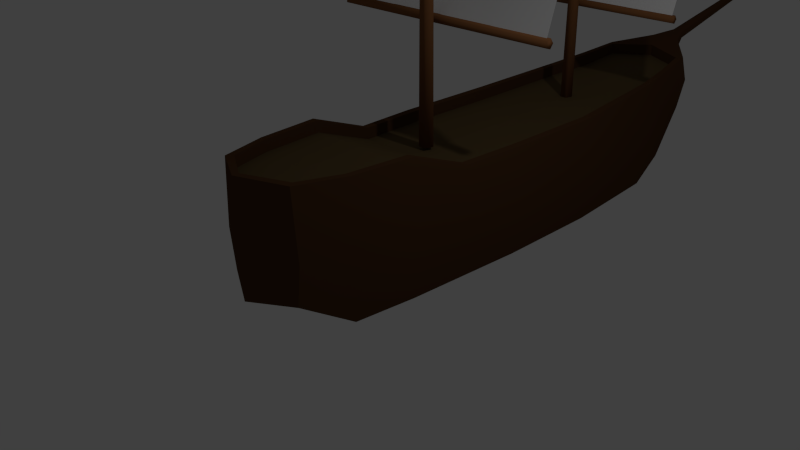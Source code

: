 # Source: ship.blend  (saved by Blender 2.69.0; exported with 4.5.12 LTS)
import bpy
from mathutils import Matrix  # noqa: F401  (used for matrix-valued properties, if any)

bpy.ops.wm.read_factory_settings(use_empty=True)
scene = bpy.context.scene
scene.name = 'Scene'

# ---- collections
col_collection_1 = bpy.data.collections.new('Collection 1'); scene.collection.children.link(col_collection_1)

# ---- materials (node trees are filled in below, after node groups)
mat_wood = bpy.data.materials.new('Wood')
mat_wood.alpha_threshold = 0.0
mat_wood.use_transparent_shadow = False
mat_wood.diffuse_color = (0.233, 0.0982, 0.03779, 1.0)
mat_wood.roughness = 0.5
mat_wood.specular_intensity = 0.2182
mat_wood.line_color = (0.0, 0.0, 0.0, 1.0)
mat_sailcloth = bpy.data.materials.new('SailCloth')
mat_sailcloth.alpha_threshold = 0.0
mat_sailcloth.use_transparent_shadow = False
mat_sailcloth.roughness = 0.5
mat_sailcloth.line_color = (0.0, 0.0, 0.0, 1.0)
mat_deck = bpy.data.materials.new('Deck')
mat_deck.alpha_threshold = 0.0
mat_deck.use_transparent_shadow = False
mat_deck.diffuse_color = (0.1065, 0.07127, 0.03125, 1.0)
mat_deck.roughness = 0.5
mat_deck.specular_intensity = 0.06354
mat_deck.line_color = (0.0, 0.0, 0.0, 1.0)
mat_hull = bpy.data.materials.new('Hull')
mat_hull.alpha_threshold = 0.0
mat_hull.use_transparent_shadow = False
mat_hull.diffuse_color = (0.08001, 0.03751, 0.01588, 1.0)
mat_hull.roughness = 0.5
mat_hull.specular_intensity = 0.2348
mat_hull.line_color = (0.0, 0.0, 0.0, 1.0)

# ---- node groups
ng_auto_smooth = bpy.data.node_groups.new('Auto Smooth', 'GeometryNodeTree')
_s = ng_auto_smooth.interface.new_socket(name='Geometry', in_out='OUTPUT', socket_type='NodeSocketGeometry')
_s = ng_auto_smooth.interface.new_socket(name='Geometry', in_out='INPUT', socket_type='NodeSocketGeometry')
_s = ng_auto_smooth.interface.new_socket(name='Angle', in_out='INPUT', socket_type='NodeSocketFloat')
_s.subtype = 'ANGLE'
_s.min_value = 0.0
_s.max_value = 3.142
ng_auto_smooth.is_modifier = True
_N = ng_auto_smooth.nodes; _L = ng_auto_smooth.links
n0 = _N.new('NodeGroupOutput'); n0.name = 'Group Output'; n0.location = (480, -100)
n1 = _N.new('NodeGroupInput'); n1.name = 'Group Input'; n1.location = (-420, -300)
n2 = _N.new('NodeGroupInput'); n2.name = 'Group Input.001'; n2.location = (-60, -100)
n3 = _N.new('GeometryNodeSetShadeSmooth'); n3.name = 'Set Shade Smooth'; n3.location = (120, -100)
n3.domain = 'EDGE'
n4 = _N.new('GeometryNodeSetShadeSmooth'); n4.name = 'Set Shade Smooth.001'; n4.location = (300, -100)
n5 = _N.new('GeometryNodeInputMeshEdgeAngle'); n5.name = 'Edge Angle'; n5.location = (-420, -220)
n6 = _N.new('GeometryNodeInputEdgeSmooth'); n6.name = 'Is Edge Smooth'; n6.location = (-60, -160)
n7 = _N.new('GeometryNodeInputShadeSmooth'); n7.name = 'Is Face Smooth'; n7.location = (-240, -340)
n8 = _N.new('FunctionNodeBooleanMath'); n8.name = 'Boolean Math'; n8.location = (-60, -220)
n9 = _N.new('FunctionNodeCompare'); n9.name = 'Compare'; n9.location = (-240, -180)
n9.operation = 'LESS_EQUAL'
_L.new(n5.outputs[0], n9.inputs[0])
_L.new(n4.outputs[0], n0.inputs[0])
_L.new(n1.outputs[1], n9.inputs[1])
_L.new(n9.outputs[0], n8.inputs[0])
_L.new(n7.outputs[0], n8.inputs[1])
_L.new(n2.outputs[0], n3.inputs[0])
_L.new(n6.outputs[0], n3.inputs[1])
_L.new(n3.outputs[0], n4.inputs[0])
_L.new(n8.outputs[0], n3.inputs[2])
n0.is_active_output = True

# ---- material node trees

# ---- world
world_world = bpy.data.worlds.new('World'); scene.world = world_world
world_world.color = (0.05088, 0.05088, 0.05088)
world_world.use_sun_shadow = False
world_world.sun_shadow_jitter_overblur = 0.0
world_world.cycles.sampling_method = 'MANUAL'
world_world.cycles.sample_map_resolution = 256

# ---- cameras
cam_camera = bpy.data.cameras.new('Camera')
cam_camera.clip_end = 100.0
cam_camera.lens = 35.0
cam_camera.sensor_width = 32.0
cam_camera.sensor_height = 18.0
cam_camera.ortho_scale = 7.314
cam_camera.dof.focus_distance = 0.0
cam_camera.dof.aperture_fstop = 128.0

# ---- lights
light_lamp = bpy.data.lights.new('Lamp', 'POINT')
light_lamp.transmission_factor = 0.0
light_lamp.cutoff_distance = 30.0
light_lamp.energy = 100.0
light_lamp.shadow_buffer_clip_start = 1.001
light_lamp.shadow_soft_size = 0.1
light_lamp.shadow_maximum_resolution = 0.006
light_lamp.use_absolute_resolution = True
light_lamp.cycles.use_multiple_importance_sampling = False

# ---- meshes
me_cylinder = bpy.data.meshes.new('Cylinder')
me_cylinder.from_pydata([(1.18e-16, 0.05036, -1.505), (-7.239e-10, 0.02607, 2.689), (0.09511, -0.01874, -1.505), (0.072, -0.02625, 2.689), (0.05878, -0.1305, -1.505), (0.0445, -0.1109, 2.689), (-0.05878, -0.1305, -1.505), (-0.0445, -0.1109, 2.689), (-0.09511, -0.01874, -1.505), (-0.072, -0.02625, 2.689)], [], [(0, 1, 3, 2), (2, 3, 5, 4), (4, 5, 7, 6), (3, 1, 9, 7, 5), (8, 9, 1, 0), (6, 7, 9, 8), (0, 2, 4, 6, 8)])
me_cylinder.polygons.foreach_set('use_smooth', [True] * 7)
me_cylinder.materials.append(mat_wood)
me_cylinder.use_remesh_preserve_volume = False
me_cylinder.use_remesh_preserve_attributes = False
me_cylinder.use_mirror_vertex_groups = False
me_cylinder.update()
me_cylinder_001 = bpy.data.meshes.new('Cylinder.001')
me_cylinder_001.from_pydata([(1.18e-16, 0.05036, -1.505), (1.18e-16, 0.05036, 2.689), (0.09511, -0.01874, -1.505), (0.09511, -0.01874, 2.689), (0.05878, -0.1305, -1.505), (0.05878, -0.1305, 2.689), (-0.05878, -0.1305, -1.505), (-0.05878, -0.1305, 2.689), (-0.09511, -0.01874, -1.505), (-0.09511, -0.01874, 2.689)], [], [(0, 1, 3, 2), (2, 3, 5, 4), (4, 5, 7, 6), (3, 1, 9, 7, 5), (8, 9, 1, 0), (6, 7, 9, 8), (0, 2, 4, 6, 8)])
me_cylinder_001.polygons.foreach_set('use_smooth', [True] * 7)
me_cylinder_001.materials.append(mat_wood)
me_cylinder_001.use_remesh_preserve_volume = False
me_cylinder_001.use_remesh_preserve_attributes = False
me_cylinder_001.use_mirror_vertex_groups = False
me_cylinder_001.update()
me_plane = bpy.data.meshes.new('Plane')
me_plane.from_pydata([(1.65, -5.96e-08, -1.0), (-1.65, -5.96e-08, -1.0), (1.65, 5.96e-08, 1.0), (-1.65, 5.96e-08, 1.0), (0.0, -5.96e-08, -1.0), (0.0, 5.96e-08, 1.0), (-1.65, 0.2653, 0.0), (1.65, 0.2365, 0.0), (0.0, 0.517, 0.0), (-0.8249, -5.96e-08, -1.0), (-0.8249, 5.96e-08, 1.0), (-1.65, 0.1927, -0.5), (1.65, 0.1656, 0.5), (0.8249, -5.96e-08, -1.0), (0.8249, 5.96e-08, 1.0), (-1.65, 0.1927, 0.5), (1.65, 0.1656, -0.5), (0.0, 0.3889, 0.5), (0.0, 0.3889, -0.5), (-0.8249, 0.4449, 0.0), (0.8249, 0.4273, 0.0), (0.8249, 0.249, 0.5), (-0.8249, 0.2596, 0.5), (-0.8249, 0.2596, -0.5), (0.8249, 0.249, -0.5)], [], [(21, 12, 2, 14), (22, 17, 5, 10), (23, 18, 8, 19), (24, 16, 7, 20), (17, 21, 14, 5), (8, 20, 21, 17), (20, 7, 12, 21), (15, 22, 10, 3), (6, 19, 22, 15), (19, 8, 17, 22), (11, 23, 19, 6), (1, 9, 23, 11), (9, 4, 18, 23), (18, 24, 20, 8), (4, 13, 24, 18), (13, 0, 16, 24)])
me_plane.polygons.foreach_set('use_smooth', [True] * 16)
me_plane.materials.append(mat_sailcloth)
me_plane.use_remesh_preserve_volume = False
me_plane.use_remesh_preserve_attributes = False
me_plane.use_mirror_vertex_groups = False
me_plane.update()
me_cube = bpy.data.meshes.new('Cube')
me_cube.from_pydata([(1.0, 1.567, -1.0), (0.8229, -1.014, -1.0), (-0.8229, -1.014, -1.0), (-1.0, 1.567, -1.0), (1.0, 1.567, 0.5147), (0.8229, -1.014, 0.8457), (-0.8229, -1.014, 0.8457), (-1.0, 1.567, 0.5147), (1.0, 3.094, -1.0), (-1.0, 3.094, -1.0), (1.0, 3.095, 0.5093), (-1.0, 3.095, 0.5093), (0.8654, 4.719, -1.0), (-0.8654, 4.719, -1.0), (0.8654, 4.718, 0.5848), (-0.8654, 4.718, 0.5848), (0.6643, 6.0, -0.1066), (-0.6643, 6.0, -0.1066), (0.6643, 5.996, 0.7146), (-0.6643, 5.996, 0.7146), (0.2266, 6.549, 0.644), (-0.2266, 6.549, 0.644), (0.2266, 6.542, 0.8149), (-0.2266, 6.542, 0.8149), (0.6092, -1.661, -0.6237), (-0.6092, -1.661, -0.6237), (0.6092, -1.661, 0.8588), (-0.6092, -1.661, 0.8588), (1.122, 1.567, -0.2637), (0.9229, -1.014, -0.2637), (-0.9229, -1.014, -0.2637), (-1.122, 1.567, -0.2637), (1.122, 3.094, -0.2637), (-1.122, 3.094, -0.2637), (0.9706, 4.719, -0.2637), (-0.9706, 4.719, -0.2637), (0.7451, 6.012, 0.3595), (-0.7451, 6.012, 0.3595), (0.2542, 6.546, 0.7271), (-0.2542, 6.546, 0.7271), (0.6833, -1.661, -0.06392), (-0.6833, -1.661, -0.06392), (0.8903, 1.567, 0.5147), (0.7326, -1.014, 0.8457), (-0.7326, -1.014, 0.8457), (-0.8903, 1.567, 0.5147), (0.8903, 3.072, 0.5082), (-0.8903, 3.072, 0.5082), (0.7704, 4.718, 0.5848), (-0.7704, 4.718, 0.5848), (0.5915, 5.908, 0.7106), (-0.5915, 5.908, 0.7106), (0.5424, -1.578, 0.8588), (-0.5424, -1.578, 0.8588), (0.8903, 1.567, 0.3528), (0.7326, -1.014, 0.6838), (-0.7326, -1.014, 0.6838), (-0.8903, 1.567, 0.3528), (0.8903, 3.081, 0.3466), (-0.8903, 3.081, 0.3466), (0.7704, 4.726, 0.423), (-0.7704, 4.726, 0.423), (0.5915, 5.917, 0.5489), (-0.5915, 5.917, 0.5489), (0.5424, -1.576, 0.6968), (-0.5424, -1.576, 0.6968), (1.507e-07, 1.567, -1.078), (-2.33e-07, -1.014, -1.078), (6.623e-07, 3.132, -1.078), (1.11e-06, 4.719, -1.078), (1.558e-06, 6.25, -0.1193), (1.558e-06, 6.243, 0.7639), (1.717e-06, 6.838, 0.6292), (1.749e-06, 6.829, 0.8715), (-4.888e-07, -1.969, -0.674), (-8.085e-07, -1.969, 0.8923), (0.04705, 8.951, 1.185), (-8.085e-07, -1.969, -0.07351), (1.43e-06, 6.149, 0.7595), (-6.806e-07, -1.88, 0.8923), (3.425e-07, 1.567, 0.3736), (-4.888e-07, -1.014, 0.7045), (7.902e-07, 3.117, 0.369), (1.11e-06, 4.725, 0.4438), (1.43e-06, 6.159, 0.5861), (-6.806e-07, -1.878, 0.7186), (0.9114, -0.1579, -1.0), (-0.9114, -0.1579, -1.0), (0.9114, -0.1579, 0.8457), (-0.9114, -0.1579, 0.8457), (1.022, -0.1579, -0.2637), (-1.022, -0.1579, -0.2637), (0.8114, -0.1579, 0.8457), (-0.8114, -0.1579, 0.8457), (0.8114, -0.1579, 0.6838), (-0.8114, -0.1579, 0.6838), (-4.115e-08, -0.1579, -1.078), (-7.312e-08, -0.1579, 0.7045), (-0.9557, 0.7044, -1.0), (-0.9557, 0.7044, 0.5147), (-1.072, 0.7044, -0.2637), (-0.8509, 0.7044, 0.5147), (-0.8509, 0.7044, 0.3528), (5.478e-08, 0.7044, -1.078), (0.9557, 0.7044, -1.0), (0.9557, 0.7044, 0.5147), (1.072, 0.7044, -0.2637), (0.8509, 0.7044, 0.5147), (0.8509, 0.7044, 0.3528), (1.347e-07, 0.7044, 0.3736), (-0.7648, 5.363, 0.6432), (0.7648, 5.363, 0.6432), (-0.7648, 5.363, -0.7408), (0.7648, 5.363, -0.7408), (-0.8579, 5.363, -0.04913), (0.8579, 5.363, -0.04913), (-0.6809, 5.363, 0.6409), (0.6809, 5.363, 0.6409), (-0.6809, 5.363, 0.4548), (0.6809, 5.363, 0.4548), (1.334e-06, 5.363, -0.7929), (1.27e-06, 5.363, 0.4882), (0.08163, 6.933, 0.7485), (-0.08162, 6.933, 0.7485), (0.08163, 6.916, 0.8628), (-0.08162, 6.916, 0.8628), (0.09155, 6.925, 0.8041), (-0.09155, 6.925, 0.8041), (1.931e-06, 6.937, 0.7198), (1.942e-06, 6.91, 0.9007), (1.947e-06, 7.945, 0.944), (-0.04704, 8.951, 1.185), (0.04705, 8.941, 1.251), (-0.04704, 8.941, 1.251), (0.05277, 8.946, 1.217), (-0.05277, 8.946, 1.217), (1.963e-06, 8.953, 1.168), (1.969e-06, 8.938, 1.272), (1.996e-06, 8.946, 1.22), (0.06434, 7.942, 0.9666), (0.06434, 7.928, 1.057), (1.956e-06, 7.924, 1.087), (-0.06433, 7.942, 0.9666), (-0.07216, 7.935, 1.01), (0.07216, 7.935, 1.01), (-0.06433, 7.928, 1.057), (0.07298, 7.437, 0.8575), (1.949e-06, 7.417, 0.9936), (-0.07298, 7.437, 0.8575), (0.08186, 7.43, 0.9072), (-0.07298, 7.422, 0.9598), (1.939e-06, 7.441, 0.8319), (0.07298, 7.422, 0.9598), (-0.08185, 7.43, 0.9072), (1.955e-06, 8.449, 1.056), (0.05569, 8.435, 1.154), (-0.06246, 8.441, 1.114), (0.05569, 8.446, 1.076), (1.962e-06, 8.431, 1.179), (-0.05569, 8.446, 1.076), (0.06247, 8.441, 1.114), (-0.05569, 8.435, 1.154)], [], [(96, 67, 2, 87), (110, 15, 49, 116), (90, 88, 5, 29), (111, 18, 50, 117), (100, 99, 7, 31), (75, 26, 52, 79), (26, 5, 43, 52), (31, 7, 11, 33), (28, 0, 8, 32), (66, 3, 9, 68), (6, 27, 53, 44), (33, 11, 15, 35), (32, 8, 12, 34), (68, 9, 13, 69), (71, 18, 22, 73), (114, 110, 19, 37), (115, 113, 16, 36), (120, 112, 17, 70), (38, 20, 122, 126), (37, 19, 23, 39), (36, 16, 20, 38), (70, 17, 21, 72), (77, 75, 27, 41), (30, 2, 25, 41), (29, 5, 26, 40), (67, 1, 24, 74), (86, 90, 29, 1), (98, 100, 31, 3), (3, 31, 33, 9), (4, 28, 32, 10), (9, 33, 35, 13), (10, 32, 34, 14), (112, 114, 37, 17), (111, 115, 36, 18), (21, 39, 127, 123), (17, 37, 39, 21), (18, 36, 38, 22), (74, 77, 41, 25), (6, 30, 41, 27), (1, 29, 40, 24), (116, 49, 61, 118), (117, 50, 62, 119), (79, 52, 64, 85), (52, 43, 55, 64), (44, 53, 65, 56), (71, 19, 51, 78), (10, 14, 48, 46), (15, 11, 47, 49), (4, 10, 46, 42), (11, 7, 45, 47), (89, 6, 44, 93), (105, 4, 42, 107), (97, 95, 56, 81), (81, 56, 65, 85), (80, 54, 58, 82), (82, 58, 60, 83), (121, 119, 62, 84), (78, 51, 63, 84), (46, 48, 60, 58), (49, 47, 59, 61), (42, 46, 58, 54), (47, 45, 57, 59), (93, 44, 56, 95), (107, 42, 54, 108), (86, 1, 67, 96), (27, 75, 79, 53), (0, 66, 68, 8), (8, 68, 69, 12), (19, 71, 73, 23), (113, 120, 70, 16), (20, 72, 128, 122), (16, 70, 72, 20), (40, 26, 75, 77), (2, 67, 74, 25), (73, 22, 124, 129), (24, 40, 77, 74), (53, 79, 85, 65), (18, 71, 78, 50), (94, 97, 81, 55), (55, 81, 85, 64), (57, 80, 82, 59), (59, 82, 83, 61), (118, 121, 84, 63), (50, 78, 84, 62), (103, 96, 87, 98), (106, 105, 88, 90), (30, 6, 89, 91), (104, 106, 90, 86), (2, 30, 91, 87), (99, 89, 93, 101), (5, 88, 92, 43), (109, 102, 95, 97), (101, 93, 95, 102), (43, 92, 94, 55), (104, 86, 96, 103), (108, 109, 97, 94), (91, 89, 99, 100), (87, 91, 100, 98), (88, 105, 107, 92), (92, 107, 108, 94), (66, 103, 98, 3), (28, 4, 105, 106), (0, 28, 106, 104), (7, 99, 101, 45), (80, 57, 102, 109), (45, 101, 102, 57), (0, 104, 103, 66), (54, 80, 109, 108), (19, 110, 116, 51), (14, 111, 117, 48), (35, 15, 110, 114), (34, 12, 113, 115), (69, 13, 112, 120), (13, 35, 114, 112), (14, 34, 115, 111), (51, 116, 118, 63), (48, 117, 119, 60), (83, 60, 119, 121), (12, 69, 120, 113), (61, 83, 121, 118), (160, 157, 76, 134), (159, 156, 135, 131), (157, 154, 136, 76), (158, 155, 132, 137), (23, 73, 129, 125), (39, 23, 125, 127), (22, 38, 126, 124), (72, 21, 123, 128), (138, 136, 131, 135), (137, 138, 135, 133), (134, 76, 136, 138), (132, 134, 138, 137), (161, 158, 137, 133), (156, 161, 133, 135), (155, 160, 134, 132), (154, 159, 131, 136), (149, 146, 139, 144), (148, 153, 143, 142), (146, 151, 130, 139), (147, 152, 140, 141), (150, 147, 141, 145), (153, 150, 145, 143), (152, 149, 144, 140), (151, 148, 142, 130), (126, 122, 146, 149), (123, 127, 153, 148), (122, 128, 151, 146), (129, 124, 152, 147), (125, 129, 147, 150), (127, 125, 150, 153), (124, 126, 149, 152), (128, 123, 148, 151), (144, 139, 157, 160), (142, 143, 156, 159), (139, 130, 154, 157), (141, 140, 155, 158), (145, 141, 158, 161), (143, 145, 161, 156), (140, 144, 160, 155), (130, 142, 159, 154)])
me_cube.polygons.foreach_set('use_smooth', [1, 1, 1, 1, 1, 1, 1, 1, 1, 1, 1, 1, 1, 1, 1, 1, 1, 1, 1, 1, 1, 1, 1, 1, 1, 1, 1, 1, 1, 1, 1, 1, 1, 1, 1, 1, 1, 1, 1, 1, 1, 1, 1, 1, 1, 1, 1, 1, 1, 1, 1, 1, 0, 0, 0, 0, 0, 1, 1, 1, 1, 1, 1, 1, 1, 1, 1, 1, 1, 1, 1, 1, 1, 1, 1, 1, 1, 1, 0, 0, 0, 0, 0, 1, 1, 1, 1, 1, 1, 0, 1, 0, 1, 1, 1, 0, 1, 1, 0, 1, 1, 1, 1, 1, 0, 1, 1, 0, 1, 1, 1, 1, 1, 1, 1, 1, 1, 0, 1, 0, 1, 1, 1, 1, 1, 1, 1, 1, 1, 1, 1, 1, 1, 1, 1, 1, 1, 1, 1, 1, 1, 1, 1, 1, 1, 1, 1, 1, 1, 1, 1, 1, 1, 1, 1, 1, 1, 1, 1, 1])
me_cube.polygons.foreach_set('material_index', [1, 1, 1, 1, 1, 1, 1, 1, 1, 1, 1, 1, 1, 1, 1, 1, 1, 1, 1, 1, 1, 1, 1, 1, 1, 1, 1, 1, 1, 1, 1, 1, 1, 1, 1, 1, 1, 1, 1, 1, 1, 1, 1, 1, 1, 1, 1, 1, 1, 1, 1, 1, 0, 0, 0, 0, 0, 1, 1, 1, 1, 1, 1, 1, 1, 1, 1, 1, 1, 1, 1, 1, 1, 1, 1, 1, 1, 1, 0, 0, 0, 0, 0, 1, 1, 1, 1, 1, 1, 1, 1, 0, 1, 1, 1, 0, 1, 1, 1, 1, 1, 1, 1, 1, 0, 1, 1, 0, 1, 1, 1, 1, 1, 1, 1, 1, 1, 0, 1, 0, 1, 1, 1, 1, 1, 1, 1, 1, 1, 1, 1, 1, 1, 1, 1, 1, 1, 1, 1, 1, 1, 1, 1, 1, 1, 1, 1, 1, 1, 1, 1, 1, 1, 1, 1, 1, 1, 1, 1, 1])
me_cube.materials.append(mat_deck)
me_cube.materials.append(mat_hull)
me_cube.use_remesh_preserve_volume = False
me_cube.use_remesh_preserve_attributes = False
me_cube.use_mirror_vertex_groups = False
me_cube.update()

# ---- objects
ob_cylinder_003 = bpy.data.objects.new('Cylinder.003', me_cylinder)
ob_cylinder_005 = bpy.data.objects.new('Cylinder.005', me_cylinder_001)
ob_cylinder_004 = bpy.data.objects.new('Cylinder.004', me_cylinder_001)
ob_plane_001 = bpy.data.objects.new('Plane.001', me_plane)
ob_cylinder = bpy.data.objects.new('Cylinder', me_cylinder)
ob_plane = bpy.data.objects.new('Plane', me_plane)
ob_cylinder_002 = bpy.data.objects.new('Cylinder.002', me_cylinder_001)
ob_cylinder_001 = bpy.data.objects.new('Cylinder.001', me_cylinder_001)
ob_cube = bpy.data.objects.new('Cube', me_cube)
ob_lamp = bpy.data.objects.new('Lamp', light_lamp)
ob_camera = bpy.data.objects.new('Camera', cam_camera)

# ---- transforms, parenting, visibility, modifiers, constraints
ob_cylinder_003.location = (-0.01378, 1.016, 2.724)
ob_cylinder_003.lineart.crease_threshold = 0.0
ob_cylinder_005.parent = ob_cylinder_003
ob_cylinder_005.matrix_parent_inverse = Matrix(((1.0, 0.0, 0.0, 0.01378), (0.0, 1.0, 0.0, -4.382), (0.0, 0.0, 1.0, -2.695), (0.0, 0.0, 0.0, 1.0)))
ob_cylinder_005.location = (-0.462, 4.555, 4.846)
ob_cylinder_005.rotation_euler = (-0.0, 1.571, 0.0)
ob_cylinder_005.scale = (0.7174, 0.7174, 0.8034)
ob_cylinder_005.lineart.crease_threshold = 0.0
ob_cylinder_004.parent = ob_cylinder_003
ob_cylinder_004.matrix_parent_inverse = Matrix(((1.0, 0.0, 0.0, 0.01378), (0.0, 1.0, 0.0, -4.382), (0.0, 0.0, 1.0, -2.695), (0.0, 0.0, 0.0, 1.0)))
ob_cylinder_004.location = (-0.462, 4.555, 2.799)
ob_cylinder_004.rotation_euler = (-0.0, 1.571, 0.0)
ob_cylinder_004.scale = (0.6547, 0.6547, 0.8034)
ob_cylinder_004.lineart.crease_threshold = 0.0
ob_plane_001.parent = ob_cylinder_003
ob_plane_001.matrix_parent_inverse = Matrix(((1.0, 0.0, 0.0, 0.01378), (0.0, 1.0, 0.0, -4.382), (0.0, 0.0, 1.0, -2.695), (0.0, 0.0, 0.0, 1.0)))
ob_plane_001.location = (0.005473, 4.524, 3.842)
ob_plane_001.lineart.crease_threshold = 0.0
ob_cylinder.location = (-0.01378, 3.963, 2.474)
ob_cylinder.scale = (0.8867, 0.8867, 0.8867)
ob_cylinder.lineart.crease_threshold = 0.0
ob_plane.parent = ob_cylinder
ob_plane.matrix_parent_inverse = Matrix(((1.0, 0.0, 0.0, 0.01378), (0.0, 1.0, 0.0, -4.382), (0.0, 0.0, 1.0, -2.695), (0.0, 0.0, 0.0, 1.0)))
ob_plane.location = (0.005473, 4.524, 3.842)
ob_plane.lineart.crease_threshold = 0.0
ob_cylinder_002.parent = ob_cylinder
ob_cylinder_002.matrix_parent_inverse = Matrix(((1.0, 0.0, 0.0, 0.01378), (0.0, 1.0, 0.0, -4.382), (0.0, 0.0, 1.0, -2.695), (0.0, 0.0, 0.0, 1.0)))
ob_cylinder_002.location = (-0.462, 4.555, 2.799)
ob_cylinder_002.rotation_euler = (-0.0, 1.571, 0.0)
ob_cylinder_002.scale = (0.6547, 0.6547, 0.8034)
ob_cylinder_002.lineart.crease_threshold = 0.0
ob_cylinder_001.parent = ob_cylinder
ob_cylinder_001.matrix_parent_inverse = Matrix(((1.0, 0.0, 0.0, 0.01378), (0.0, 1.0, 0.0, -4.382), (0.0, 0.0, 1.0, -2.695), (0.0, 0.0, 0.0, 1.0)))
ob_cylinder_001.location = (-0.462, 4.555, 4.846)
ob_cylinder_001.rotation_euler = (-0.0, 1.571, 0.0)
ob_cylinder_001.scale = (0.7174, 0.7174, 0.8034)
ob_cylinder_001.lineart.crease_threshold = 0.0
ob_cube.location = (0.0, 0.0, 0.8018)
ob_cube.lock_rotations_4d = False
ob_cube.empty_display_type = 'ARROWS'
ob_cube.lineart.crease_threshold = 0.0
_m = ob_cube.modifiers.new('Auto Smooth', 'NODES')
_m.node_group = ng_auto_smooth
_gi = [s.identifier for s in ng_auto_smooth.interface.items_tree if s.item_type == 'SOCKET' and s.in_out == 'INPUT']
_m[_gi[1]] = 0.5236  # Angle
ob_lamp.location = (4.076, 1.005, 5.904)
ob_lamp.rotation_euler = (0.6503, 0.05522, 1.866)
ob_lamp.lock_rotations_4d = False
ob_lamp.empty_display_type = 'ARROWS'
ob_lamp.color = (0.0, 0.0, 0.0, 0.0)
ob_lamp.lineart.crease_threshold = 0.0
ob_camera.location = (7.481, -6.508, 5.344)
ob_camera.rotation_euler = (1.109, 0.01082, 0.8149)
ob_camera.lock_rotations_4d = False
ob_camera.empty_display_type = 'ARROWS'
ob_camera.color = (0.0, 0.0, 0.0, 0.0)
ob_camera.display_type = 'WIRE'
ob_camera.lineart.crease_threshold = 0.0

# ---- collection membership
col_collection_1.objects.link(ob_cylinder_003)
col_collection_1.objects.link(ob_cylinder_005)
col_collection_1.objects.link(ob_cylinder_004)
col_collection_1.objects.link(ob_plane_001)
col_collection_1.objects.link(ob_cylinder)
col_collection_1.objects.link(ob_plane)
col_collection_1.objects.link(ob_cylinder_002)
col_collection_1.objects.link(ob_cylinder_001)
col_collection_1.objects.link(ob_cube)
col_collection_1.objects.link(ob_lamp)
col_collection_1.objects.link(ob_camera)

# ---- scene / render settings (as saved in the file)
scene.camera = ob_camera
scene.frame_start = 1; scene.frame_end = 250; scene.frame_set(1)
scene.render.engine = 'BLENDER_EEVEE_NEXT'
scene.render.image_settings.compression = 90
scene.render.resolution_percentage = 50
scene.render.dither_intensity = 0.0
scene.cycles.use_denoising = False
scene.cycles.samples = 10
scene.cycles.sampling_pattern = 'TABULATED_SOBOL'
scene.cycles.light_sampling_threshold = 0.0
scene.cycles.use_adaptive_sampling = False
scene.cycles.use_light_tree = False
scene.cycles.blur_glossy = 0.0
scene.cycles.volume_bounces = 1
scene.cycles.pixel_filter_type = 'GAUSSIAN'
scene.cycles.sample_clamp_indirect = 0.0
scene.view_settings.view_transform = 'Standard'
bpy.context.view_layer.update()
